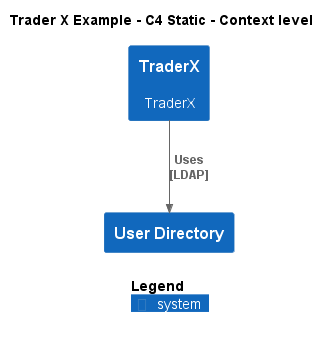

The diagram above was rendered by PlantUML. Its source (embedded in the PNG):
@startuml
!include ..\..\.c4s\C4_Context.puml

AddElementTag("c4interflow:lifecycle:new", $bgColor=green, $fontColor=#ffffff, $borderColor=green, $shadowing="False")
AddElementTag("c4interflow:lifecycle:changed", $bgColor=orange, $fontColor=#ffffff, $borderColor=orange, $shadowing="False")
AddElementTag("c4interflow:lifecycle:removed", $bgColor=red, $fontColor=#ffffff, $borderColor=red, $shadowing="False")

AddRelTag("c4interflow:lifecycle:new", $textColor=green, $lineColor=green)
AddRelTag("c4interflow:lifecycle:changed", $textColor=orange, $lineColor=orange)
AddRelTag("c4interflow:lifecycle:removed", $textColor=red, $lineColor=red)

SHOW_PERSON_PORTRAIT()
LAYOUT_TOP_DOWN()

skinparam linetype polyline

title Trader X Example - C4 Static - Context level

System(TraderXExample.SoftwareSystems.TraderX, "TraderX", "TraderX")
System(TraderXExample.SoftwareSystems.UserDirectory, "User Directory", "")

Rel(TraderXExample.SoftwareSystems.TraderX, TraderXExample.SoftwareSystems.UserDirectory, "Uses\n[LDAP]", $tags='protocol:ldap')


SHOW_LEGEND()
@enduml